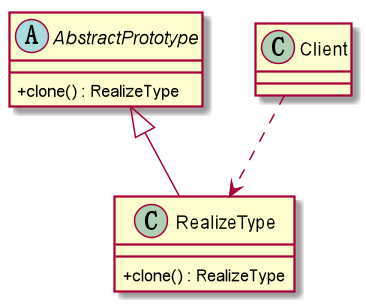

The diagram above was rendered by PlantUML. Its source (embedded in the PNG):
@startuml
skinparam classAttributeIconSize 0
Abstract AbstractPrototype{
 + clone() : RealizeType
}
Class RealizeType{
     + clone() : RealizeType
}

Class Client

Client ..> RealizeType
AbstractPrototype <|-- RealizeType
@enduml